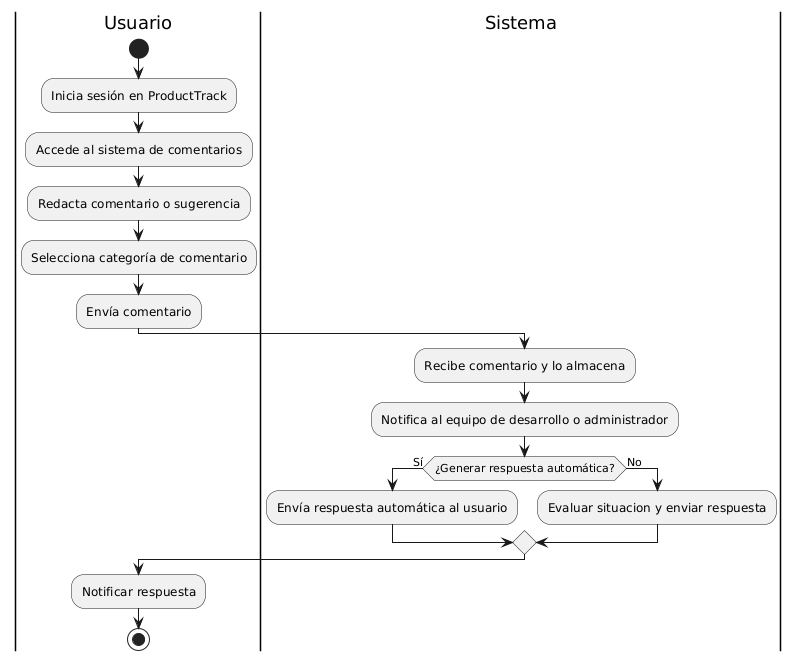

The diagram above was rendered by PlantUML. Its source (embedded in the PNG):
@startuml
|Usuario|
start
:Inicia sesión en ProductTrack;
:Accede al sistema de comentarios;
:Redacta comentario o sugerencia;
:Selecciona categoría de comentario;
:Envía comentario;

|Sistema|
:Recibe comentario y lo almacena;
:Notifica al equipo de desarrollo o administrador;

|Sistema|
if (¿Generar respuesta automática?) then (Sí)
    :Envía respuesta automática al usuario;
else (No)
    :Evaluar situacion y enviar respuesta;
endif

|Usuario|
:Notificar respuesta;

stop
@enduml